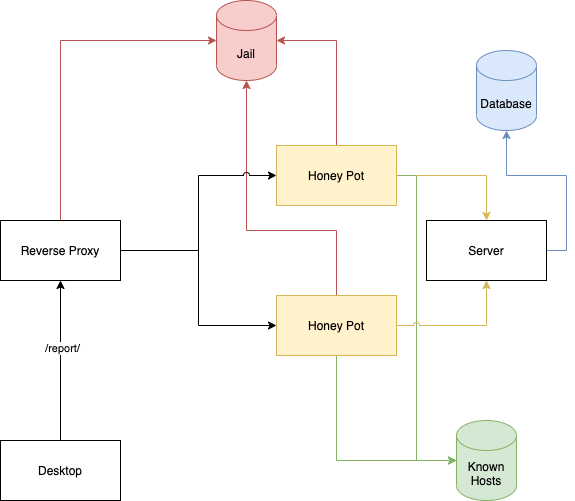

The diagram above was exported from draw.io. Its source (the exported page's mxGraphModel, read from the mxfile embedded in the PNG):
<mxGraphModel dx="1426" dy="1890" grid="1" gridSize="10" guides="1" tooltips="1" connect="1" arrows="1" fold="1" page="1" pageScale="1" pageWidth="827" pageHeight="1169" math="0" shadow="0">
  <root>
    <mxCell id="0" />
    <mxCell id="1" parent="0" />
    <mxCell id="c_mA2W3C85D47aAQ0o8U-3" style="edgeStyle=orthogonalEdgeStyle;rounded=0;orthogonalLoop=1;jettySize=auto;html=1;exitX=0.5;exitY=0;exitDx=0;exitDy=0;entryX=0.5;entryY=1;entryDx=0;entryDy=0;" edge="1" parent="1" source="c_mA2W3C85D47aAQ0o8U-1" target="c_mA2W3C85D47aAQ0o8U-8">
      <mxGeometry relative="1" as="geometry">
        <mxPoint x="550" y="220" as="targetPoint" />
        <Array as="points">
          <mxPoint x="474" y="410" />
        </Array>
      </mxGeometry>
    </mxCell>
    <mxCell id="c_mA2W3C85D47aAQ0o8U-4" value="/report/" style="edgeLabel;html=1;align=center;verticalAlign=middle;resizable=0;points=[];" vertex="1" connectable="0" parent="c_mA2W3C85D47aAQ0o8U-3">
      <mxGeometry x="0.1588" y="-1" relative="1" as="geometry">
        <mxPoint as="offset" />
      </mxGeometry>
    </mxCell>
    <mxCell id="c_mA2W3C85D47aAQ0o8U-1" value="Desktop&lt;br&gt;" style="rounded=0;whiteSpace=wrap;html=1;" vertex="1" parent="1">
      <mxGeometry x="414" y="410" width="120" height="60" as="geometry" />
    </mxCell>
    <mxCell id="c_mA2W3C85D47aAQ0o8U-23" style="edgeStyle=orthogonalEdgeStyle;rounded=0;jumpStyle=arc;orthogonalLoop=1;jettySize=auto;html=1;entryX=0.5;entryY=1;entryDx=0;entryDy=0;entryPerimeter=0;fillColor=#dae8fc;strokeColor=#6c8ebf;exitX=1;exitY=0.5;exitDx=0;exitDy=0;" edge="1" parent="1" source="c_mA2W3C85D47aAQ0o8U-2" target="c_mA2W3C85D47aAQ0o8U-22">
      <mxGeometry relative="1" as="geometry" />
    </mxCell>
    <mxCell id="c_mA2W3C85D47aAQ0o8U-2" value="Server&lt;br&gt;" style="rounded=0;whiteSpace=wrap;html=1;" vertex="1" parent="1">
      <mxGeometry x="840" y="190" width="120" height="60" as="geometry" />
    </mxCell>
    <mxCell id="c_mA2W3C85D47aAQ0o8U-12" style="edgeStyle=orthogonalEdgeStyle;rounded=0;orthogonalLoop=1;jettySize=auto;html=1;exitX=1;exitY=0.5;exitDx=0;exitDy=0;entryX=0.5;entryY=0;entryDx=0;entryDy=0;jumpStyle=arc;fillColor=#fff2cc;strokeColor=#d6b656;" edge="1" parent="1" source="c_mA2W3C85D47aAQ0o8U-6" target="c_mA2W3C85D47aAQ0o8U-2">
      <mxGeometry relative="1" as="geometry" />
    </mxCell>
    <mxCell id="c_mA2W3C85D47aAQ0o8U-14" style="edgeStyle=orthogonalEdgeStyle;rounded=0;orthogonalLoop=1;jettySize=auto;html=1;exitX=0.5;exitY=0;exitDx=0;exitDy=0;entryX=1;entryY=0.5;entryDx=0;entryDy=0;fillColor=#f8cecc;strokeColor=#b85450;entryPerimeter=0;" edge="1" parent="1" source="c_mA2W3C85D47aAQ0o8U-6" target="c_mA2W3C85D47aAQ0o8U-18">
      <mxGeometry relative="1" as="geometry">
        <mxPoint x="720" y="30" as="targetPoint" />
      </mxGeometry>
    </mxCell>
    <mxCell id="c_mA2W3C85D47aAQ0o8U-21" style="edgeStyle=orthogonalEdgeStyle;rounded=0;jumpStyle=arc;orthogonalLoop=1;jettySize=auto;html=1;entryX=0;entryY=0.5;entryDx=0;entryDy=0;entryPerimeter=0;fillColor=#d5e8d4;strokeColor=#82b366;" edge="1" parent="1" source="c_mA2W3C85D47aAQ0o8U-6" target="c_mA2W3C85D47aAQ0o8U-19">
      <mxGeometry relative="1" as="geometry">
        <Array as="points">
          <mxPoint x="830" y="145" />
          <mxPoint x="830" y="430" />
        </Array>
      </mxGeometry>
    </mxCell>
    <mxCell id="c_mA2W3C85D47aAQ0o8U-6" value="Honey Pot" style="rounded=0;whiteSpace=wrap;html=1;fillColor=#fff2cc;strokeColor=#d6b656;" vertex="1" parent="1">
      <mxGeometry x="690" y="115" width="120" height="60" as="geometry" />
    </mxCell>
    <mxCell id="c_mA2W3C85D47aAQ0o8U-11" style="edgeStyle=orthogonalEdgeStyle;rounded=0;orthogonalLoop=1;jettySize=auto;html=1;exitX=1;exitY=0.5;exitDx=0;exitDy=0;entryX=0.5;entryY=1;entryDx=0;entryDy=0;jumpStyle=arc;fillColor=#fff2cc;strokeColor=#d6b656;" edge="1" parent="1" source="c_mA2W3C85D47aAQ0o8U-7" target="c_mA2W3C85D47aAQ0o8U-2">
      <mxGeometry relative="1" as="geometry" />
    </mxCell>
    <mxCell id="c_mA2W3C85D47aAQ0o8U-15" style="edgeStyle=orthogonalEdgeStyle;rounded=0;orthogonalLoop=1;jettySize=auto;html=1;exitX=0.5;exitY=0;exitDx=0;exitDy=0;jumpStyle=arc;fillColor=#f8cecc;strokeColor=#b85450;entryX=0.5;entryY=1;entryDx=0;entryDy=0;entryPerimeter=0;" edge="1" parent="1" source="c_mA2W3C85D47aAQ0o8U-7" target="c_mA2W3C85D47aAQ0o8U-18">
      <mxGeometry relative="1" as="geometry">
        <mxPoint x="660" y="60" as="targetPoint" />
        <Array as="points">
          <mxPoint x="750" y="200" />
          <mxPoint x="660" y="200" />
        </Array>
      </mxGeometry>
    </mxCell>
    <mxCell id="c_mA2W3C85D47aAQ0o8U-20" style="edgeStyle=orthogonalEdgeStyle;rounded=0;jumpStyle=arc;orthogonalLoop=1;jettySize=auto;html=1;exitX=0.5;exitY=1;exitDx=0;exitDy=0;entryX=0;entryY=0.5;entryDx=0;entryDy=0;entryPerimeter=0;fillColor=#d5e8d4;strokeColor=#82b366;" edge="1" parent="1" source="c_mA2W3C85D47aAQ0o8U-7" target="c_mA2W3C85D47aAQ0o8U-19">
      <mxGeometry relative="1" as="geometry" />
    </mxCell>
    <mxCell id="c_mA2W3C85D47aAQ0o8U-7" value="Honey Pot" style="rounded=0;whiteSpace=wrap;html=1;fillColor=#fff2cc;strokeColor=#d6b656;" vertex="1" parent="1">
      <mxGeometry x="690" y="265" width="120" height="60" as="geometry" />
    </mxCell>
    <mxCell id="c_mA2W3C85D47aAQ0o8U-9" style="edgeStyle=orthogonalEdgeStyle;rounded=0;orthogonalLoop=1;jettySize=auto;html=1;exitX=1;exitY=0.5;exitDx=0;exitDy=0;entryX=0;entryY=0.5;entryDx=0;entryDy=0;jumpStyle=arc;" edge="1" parent="1" source="c_mA2W3C85D47aAQ0o8U-8" target="c_mA2W3C85D47aAQ0o8U-6">
      <mxGeometry relative="1" as="geometry" />
    </mxCell>
    <mxCell id="c_mA2W3C85D47aAQ0o8U-10" style="edgeStyle=orthogonalEdgeStyle;rounded=0;orthogonalLoop=1;jettySize=auto;html=1;exitX=1;exitY=0.5;exitDx=0;exitDy=0;entryX=0;entryY=0.5;entryDx=0;entryDy=0;" edge="1" parent="1" source="c_mA2W3C85D47aAQ0o8U-8" target="c_mA2W3C85D47aAQ0o8U-7">
      <mxGeometry relative="1" as="geometry" />
    </mxCell>
    <mxCell id="c_mA2W3C85D47aAQ0o8U-16" style="edgeStyle=orthogonalEdgeStyle;rounded=0;jumpStyle=arc;orthogonalLoop=1;jettySize=auto;html=1;exitX=0.5;exitY=0;exitDx=0;exitDy=0;entryX=0;entryY=0.5;entryDx=0;entryDy=0;fillColor=#f8cecc;strokeColor=#b85450;entryPerimeter=0;" edge="1" parent="1" source="c_mA2W3C85D47aAQ0o8U-8" target="c_mA2W3C85D47aAQ0o8U-18">
      <mxGeometry relative="1" as="geometry">
        <mxPoint x="750" y="30" as="targetPoint" />
      </mxGeometry>
    </mxCell>
    <mxCell id="c_mA2W3C85D47aAQ0o8U-8" value="Reverse Proxy" style="rounded=0;whiteSpace=wrap;html=1;" vertex="1" parent="1">
      <mxGeometry x="414" y="190" width="120" height="60" as="geometry" />
    </mxCell>
    <mxCell id="c_mA2W3C85D47aAQ0o8U-18" value="Jail" style="shape=cylinder3;whiteSpace=wrap;html=1;boundedLbl=1;backgroundOutline=1;size=15;fillColor=#f8cecc;strokeColor=#b85450;" vertex="1" parent="1">
      <mxGeometry x="630" y="-30" width="60" height="80" as="geometry" />
    </mxCell>
    <mxCell id="c_mA2W3C85D47aAQ0o8U-19" value="Known&lt;br&gt;Hosts&lt;br&gt;" style="shape=cylinder3;whiteSpace=wrap;html=1;boundedLbl=1;backgroundOutline=1;size=15;fillColor=#d5e8d4;strokeColor=#82b366;" vertex="1" parent="1">
      <mxGeometry x="870" y="390" width="60" height="80" as="geometry" />
    </mxCell>
    <mxCell id="c_mA2W3C85D47aAQ0o8U-22" value="Database" style="shape=cylinder3;whiteSpace=wrap;html=1;boundedLbl=1;backgroundOutline=1;size=15;fillColor=#dae8fc;strokeColor=#6c8ebf;" vertex="1" parent="1">
      <mxGeometry x="890" y="20" width="60" height="80" as="geometry" />
    </mxCell>
  </root>
</mxGraphModel>